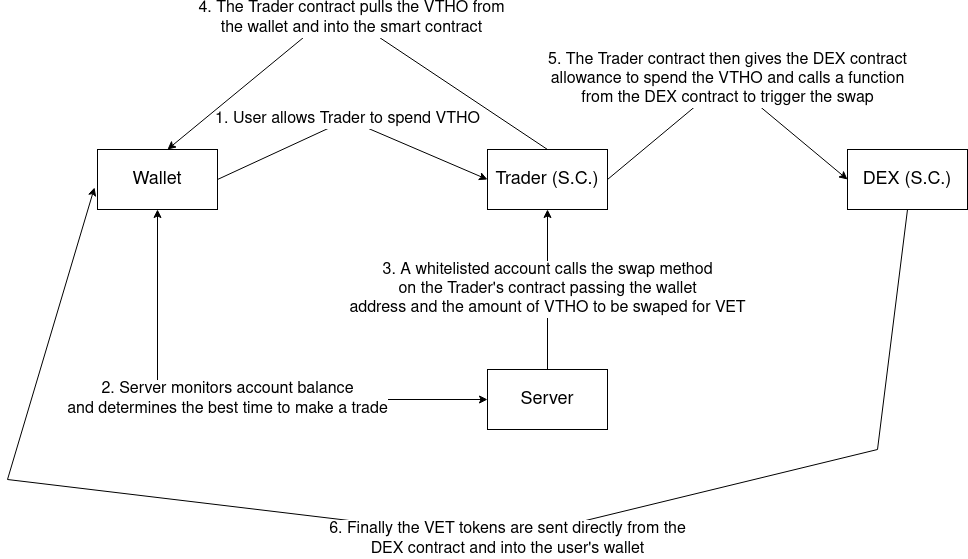

The diagram above was exported from draw.io. Its source (the exported page's mxGraphModel, read from the mxfile embedded in the PNG):
<mxGraphModel dx="2284" dy="1857" grid="1" gridSize="10" guides="1" tooltips="1" connect="1" arrows="1" fold="1" page="1" pageScale="1" pageWidth="850" pageHeight="1100" math="0" shadow="0">
  <root>
    <mxCell id="0" />
    <mxCell id="1" parent="0" />
    <mxCell id="NTFPp08RpWT_q4O7LfVo-1" value="&lt;div style=&quot;font-size: 18px;&quot;&gt;Wallet&lt;/div&gt;" style="rounded=0;whiteSpace=wrap;html=1;fontSize=18;" vertex="1" parent="1">
      <mxGeometry x="-70" y="120" width="120" height="60" as="geometry" />
    </mxCell>
    <mxCell id="NTFPp08RpWT_q4O7LfVo-2" value="Trader (S.C.)" style="rounded=0;whiteSpace=wrap;html=1;fontSize=18;" vertex="1" parent="1">
      <mxGeometry x="320" y="120" width="120" height="60" as="geometry" />
    </mxCell>
    <mxCell id="NTFPp08RpWT_q4O7LfVo-3" value="DEX (S.C.)" style="rounded=0;whiteSpace=wrap;html=1;fontSize=18;" vertex="1" parent="1">
      <mxGeometry x="680" y="120" width="120" height="60" as="geometry" />
    </mxCell>
    <mxCell id="NTFPp08RpWT_q4O7LfVo-4" value="Server" style="rounded=0;whiteSpace=wrap;html=1;fontSize=18;" vertex="1" parent="1">
      <mxGeometry x="320" y="340" width="120" height="60" as="geometry" />
    </mxCell>
    <mxCell id="NTFPp08RpWT_q4O7LfVo-7" value="1. User allows Trader to spend VTHO" style="endArrow=classic;html=1;rounded=0;entryX=0;entryY=0.5;entryDx=0;entryDy=0;fontSize=16;exitX=1;exitY=0.5;exitDx=0;exitDy=0;" edge="1" parent="1" source="NTFPp08RpWT_q4O7LfVo-1" target="NTFPp08RpWT_q4O7LfVo-2">
      <mxGeometry x="-0.034" width="50" height="50" relative="1" as="geometry">
        <mxPoint x="200" y="120" as="sourcePoint" />
        <mxPoint x="250" y="70" as="targetPoint" />
        <Array as="points">
          <mxPoint x="180" y="90" />
        </Array>
        <mxPoint as="offset" />
      </mxGeometry>
    </mxCell>
    <mxCell id="NTFPp08RpWT_q4O7LfVo-9" value="&lt;div style=&quot;font-size: 16px;&quot;&gt;2. Server monitors account balance&lt;/div&gt;&lt;div style=&quot;font-size: 16px;&quot;&gt;and determines the best time to make a trade&lt;/div&gt;" style="endArrow=classic;startArrow=classic;html=1;rounded=0;entryX=0;entryY=0.5;entryDx=0;entryDy=0;exitX=0.5;exitY=1;exitDx=0;exitDy=0;fontSize=16;" edge="1" parent="1" source="NTFPp08RpWT_q4O7LfVo-1" target="NTFPp08RpWT_q4O7LfVo-4">
      <mxGeometry width="50" height="50" relative="1" as="geometry">
        <mxPoint x="220" y="290" as="sourcePoint" />
        <mxPoint x="270" y="240" as="targetPoint" />
        <Array as="points">
          <mxPoint x="-10" y="370" />
        </Array>
        <mxPoint as="offset" />
      </mxGeometry>
    </mxCell>
    <mxCell id="NTFPp08RpWT_q4O7LfVo-10" value="&lt;div&gt;3. A whitelisted account calls the swap method&lt;/div&gt;&lt;div&gt;on the Trader's contract passing the wallet&lt;/div&gt;&lt;div&gt;address and the amount of VTHO to be swaped for VET&lt;/div&gt;" style="endArrow=classic;html=1;rounded=0;entryX=0.5;entryY=1;entryDx=0;entryDy=0;exitX=0.5;exitY=0;exitDx=0;exitDy=0;fontSize=16;" edge="1" parent="1" source="NTFPp08RpWT_q4O7LfVo-4" target="NTFPp08RpWT_q4O7LfVo-2">
      <mxGeometry width="50" height="50" relative="1" as="geometry">
        <mxPoint x="400" y="420" as="sourcePoint" />
        <mxPoint x="450" y="370" as="targetPoint" />
      </mxGeometry>
    </mxCell>
    <mxCell id="NTFPp08RpWT_q4O7LfVo-11" value="&lt;div style=&quot;font-size: 16px;&quot;&gt;5. The Trader contract then gives the DEX contract&lt;/div&gt;&lt;div style=&quot;font-size: 16px;&quot;&gt;allowance to spend the VTHO and calls a function&lt;/div&gt;&lt;div style=&quot;font-size: 16px;&quot;&gt;from the DEX contract to trigger the swap&lt;/div&gt;" style="endArrow=classic;html=1;rounded=0;entryX=0;entryY=0.5;entryDx=0;entryDy=0;exitX=1;exitY=0.5;exitDx=0;exitDy=0;fontSize=16;" edge="1" parent="1" source="NTFPp08RpWT_q4O7LfVo-2" target="NTFPp08RpWT_q4O7LfVo-3">
      <mxGeometry width="50" height="50" relative="1" as="geometry">
        <mxPoint x="400" y="420" as="sourcePoint" />
        <mxPoint x="450" y="370" as="targetPoint" />
        <Array as="points">
          <mxPoint x="560" y="50" />
        </Array>
        <mxPoint as="offset" />
      </mxGeometry>
    </mxCell>
    <mxCell id="NTFPp08RpWT_q4O7LfVo-12" value="&lt;div&gt;4. The Trader contract pulls the VTHO from&lt;/div&gt;&lt;div&gt;the wallet and into the smart contract&lt;/div&gt;" style="endArrow=classic;html=1;rounded=0;entryX=0.583;entryY=0;entryDx=0;entryDy=0;fontSize=16;entryPerimeter=0;exitX=0.5;exitY=0;exitDx=0;exitDy=0;" edge="1" parent="1" source="NTFPp08RpWT_q4O7LfVo-2" target="NTFPp08RpWT_q4O7LfVo-1">
      <mxGeometry width="50" height="50" relative="1" as="geometry">
        <mxPoint x="-20" y="20" as="sourcePoint" />
        <mxPoint x="200" y="10" as="targetPoint" />
        <Array as="points">
          <mxPoint x="170" y="-20" />
        </Array>
      </mxGeometry>
    </mxCell>
    <mxCell id="NTFPp08RpWT_q4O7LfVo-13" value="&lt;div&gt;6. Finally the VET tokens are sent directly from the&lt;/div&gt;&lt;div&gt;DEX contract and into the user's wallet&lt;/div&gt;" style="endArrow=classic;html=1;rounded=0;entryX=-0.025;entryY=0.633;entryDx=0;entryDy=0;entryPerimeter=0;exitX=0.5;exitY=1;exitDx=0;exitDy=0;fontSize=16;" edge="1" parent="1" source="NTFPp08RpWT_q4O7LfVo-3" target="NTFPp08RpWT_q4O7LfVo-1">
      <mxGeometry x="-0.1297" width="50" height="50" relative="1" as="geometry">
        <mxPoint x="400" y="300" as="sourcePoint" />
        <mxPoint x="450" y="250" as="targetPoint" />
        <Array as="points">
          <mxPoint x="710" y="420" />
          <mxPoint x="340" y="510" />
          <mxPoint x="-160" y="450" />
        </Array>
        <mxPoint as="offset" />
      </mxGeometry>
    </mxCell>
  </root>
</mxGraphModel>